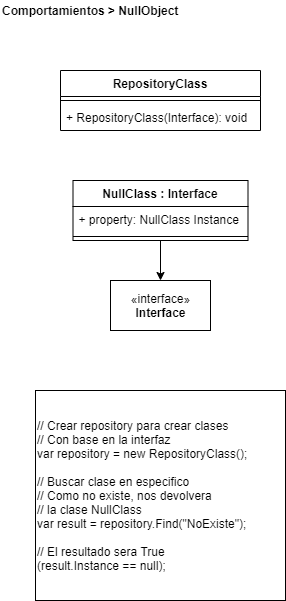

The diagram above was exported from draw.io. Its source (the exported page's mxGraphModel, read from the mxfile embedded in the PNG):
<mxGraphModel dx="1422" dy="822" grid="1" gridSize="10" guides="1" tooltips="1" connect="1" arrows="1" fold="1" page="1" pageScale="1" pageWidth="827" pageHeight="1169" math="0" shadow="0">
  <root>
    <mxCell id="0" />
    <mxCell id="1" parent="0" />
    <mxCell id="jb3W8oWvL1DoOddfANbn-21" value="// Crear repository para crear clases&lt;br&gt;// Con base en la interfaz&lt;br&gt;var repository = new RepositoryClass();&lt;br&gt;&lt;br&gt;// Buscar clase en especifico&lt;br&gt;// Como no existe, nos devolvera&lt;br&gt;// la clase&amp;nbsp;NullClass&lt;br&gt;var result = repository.Find(&quot;NoExiste&quot;);&lt;br&gt;&lt;br&gt;// El resultado sera True&lt;br&gt;(result.Instance == null);" style="rounded=0;whiteSpace=wrap;html=1;align=left;labelBackgroundColor=#ffffff;" parent="1" vertex="1">
      <mxGeometry x="35" y="390" width="250" height="210" as="geometry" />
    </mxCell>
    <mxCell id="_gdt-Ls8ZpUdM3LCKQaS-1" value="&lt;b&gt;Comportamientos &amp;gt; NullObject&lt;br&gt;&lt;/b&gt;" style="text;html=1;align=left;verticalAlign=middle;resizable=0;points=[];autosize=1;" parent="1" vertex="1">
      <mxGeometry width="190" height="20" as="geometry" />
    </mxCell>
    <mxCell id="ZlGMSsqIcJae-Huhz_eP-10" style="edgeStyle=orthogonalEdgeStyle;rounded=0;orthogonalLoop=1;jettySize=auto;html=1;entryX=0.5;entryY=0;entryDx=0;entryDy=0;" edge="1" parent="1" source="ZlGMSsqIcJae-Huhz_eP-5" target="ZlGMSsqIcJae-Huhz_eP-9">
      <mxGeometry relative="1" as="geometry" />
    </mxCell>
    <mxCell id="ZlGMSsqIcJae-Huhz_eP-9" value="«interface»&lt;br&gt;&lt;b&gt;Interface&lt;br&gt;&lt;/b&gt;" style="html=1;" vertex="1" parent="1">
      <mxGeometry x="110" y="280" width="100" height="50" as="geometry" />
    </mxCell>
    <mxCell id="ZlGMSsqIcJae-Huhz_eP-1" value="RepositoryClass" style="swimlane;fontStyle=1;align=center;verticalAlign=top;childLayout=stackLayout;horizontal=1;startSize=26;horizontalStack=0;resizeParent=1;resizeParentMax=0;resizeLast=0;collapsible=1;marginBottom=0;" vertex="1" parent="1">
      <mxGeometry x="60" y="70" width="200" height="60" as="geometry" />
    </mxCell>
    <mxCell id="ZlGMSsqIcJae-Huhz_eP-3" value="" style="line;strokeWidth=1;fillColor=none;align=left;verticalAlign=middle;spacingTop=-1;spacingLeft=3;spacingRight=3;rotatable=0;labelPosition=right;points=[];portConstraint=eastwest;" vertex="1" parent="ZlGMSsqIcJae-Huhz_eP-1">
      <mxGeometry y="26" width="200" height="8" as="geometry" />
    </mxCell>
    <mxCell id="ZlGMSsqIcJae-Huhz_eP-4" value="+ RepositoryClass(Interface): void" style="text;strokeColor=none;fillColor=none;align=left;verticalAlign=top;spacingLeft=4;spacingRight=4;overflow=hidden;rotatable=0;points=[[0,0.5],[1,0.5]];portConstraint=eastwest;" vertex="1" parent="ZlGMSsqIcJae-Huhz_eP-1">
      <mxGeometry y="34" width="200" height="26" as="geometry" />
    </mxCell>
    <mxCell id="ZlGMSsqIcJae-Huhz_eP-5" value="NullClass : Interface" style="swimlane;fontStyle=1;align=center;verticalAlign=top;childLayout=stackLayout;horizontal=1;startSize=26;horizontalStack=0;resizeParent=1;resizeParentMax=0;resizeLast=0;collapsible=1;marginBottom=0;" vertex="1" parent="1">
      <mxGeometry x="72.5" y="180" width="175" height="60" as="geometry" />
    </mxCell>
    <mxCell id="ZlGMSsqIcJae-Huhz_eP-6" value="+ property: NullClass Instance" style="text;strokeColor=none;fillColor=none;align=left;verticalAlign=top;spacingLeft=4;spacingRight=4;overflow=hidden;rotatable=0;points=[[0,0.5],[1,0.5]];portConstraint=eastwest;" vertex="1" parent="ZlGMSsqIcJae-Huhz_eP-5">
      <mxGeometry y="26" width="175" height="26" as="geometry" />
    </mxCell>
    <mxCell id="ZlGMSsqIcJae-Huhz_eP-7" value="" style="line;strokeWidth=1;fillColor=none;align=left;verticalAlign=middle;spacingTop=-1;spacingLeft=3;spacingRight=3;rotatable=0;labelPosition=right;points=[];portConstraint=eastwest;" vertex="1" parent="ZlGMSsqIcJae-Huhz_eP-5">
      <mxGeometry y="52" width="175" height="8" as="geometry" />
    </mxCell>
  </root>
</mxGraphModel>